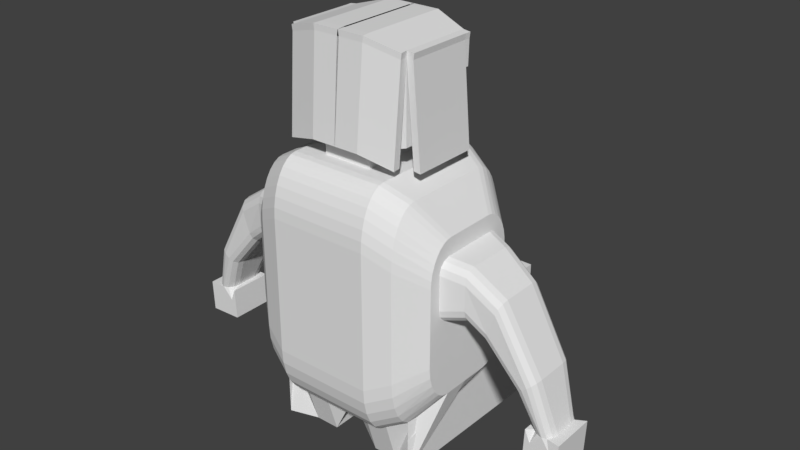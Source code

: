 # Source: thickBitchSit.blend  (saved by Blender 2.77.0; exported with 4.5.12 LTS)
import bpy
from mathutils import Matrix  # noqa: F401  (used for matrix-valued properties, if any)

bpy.ops.wm.read_factory_settings(use_empty=True)
scene = bpy.context.scene
scene.name = 'Scene'

# ---- collections
col_collection_1 = bpy.data.collections.new('Collection 1'); scene.collection.children.link(col_collection_1)

# ---- world
world_world = bpy.data.worlds.new('World'); scene.world = world_world
world_world.color = (0.05088, 0.05088, 0.05088)
world_world.use_sun_shadow = False
world_world.sun_shadow_jitter_overblur = 0.0
world_world.cycles.sampling_method = 'MANUAL'

# ---- meshes
me_cube_004 = bpy.data.meshes.new('Cube.004')
me_cube_004.from_pydata([(0.0, 0.0, 0.4546), (0.0, -0.8202, 1.677), (0.0, 0.0, 2.9), (0.0, 0.8202, 1.677), (1.0, -6.955e-10, 0.896), (1.0, -6.955e-10, 2.459), (1.0, -0.5241, 1.677), (0.5, 0.0, 2.9), (0.5, -0.8202, 1.677), (1.0, 0.0, 1.677), (0.5, 0.8202, 1.677), (0.0, 0.0, 1.677), (0.0, -0.4101, 0.4546), (0.0, -0.8202, 2.289), (0.0, 0.4101, 2.9), (0.0, 0.8202, 1.066), (1.0, 0.5241, 1.287), (1.0, -0.262, 2.459), (0.0, 0.4101, 0.4546), (0.0, -0.8202, 1.066), (0.0, -0.4101, 2.9), (0.0, 0.8202, 2.289), (1.0, 0.262, 2.459), (1.0, -0.5241, 2.068), (0.5, -0.4101, 2.9), (0.5, 0.4101, 2.9), (0.75, 0.0, 2.771), (0.25, 0.0, 2.9), (0.5, -0.382, -0.01947), (0.5, -0.382, 0.8007), (0.25, -0.382, 0.3906), (0.75, -0.5109, 0.3906), (0.25, -0.8202, 1.677), (0.75, -0.7338, 1.677), (0.5, -0.8202, 1.066), (0.5, -0.8202, 2.289), (1.0, 0.0, 1.066), (1.0, 0.0, 2.289), (0.75, 0.7338, 1.677), (0.25, 0.8202, 1.677), (0.5, 0.8202, 1.066), (0.5, 0.8202, 2.289), (0.0, 0.4101, 1.677), (0.0, -0.4101, 1.677), (0.0, 0.0, 1.066), (0.0, 0.0, 2.289), (0.0, -0.4101, 2.289), (0.0, -0.4101, 1.066), (0.0, 0.4101, 1.066), (0.25, 0.8202, 2.289), (0.25, 0.8202, 1.066), (0.75, 0.7338, 1.13), (1.0, 0.4101, 1.066), (1.0, -0.4101, 1.066), (0.75, -0.7338, 2.224), (0.75, -0.7338, 1.13), (0.25, -0.8202, 1.066), (0.75, -0.5109, 0.7575), (0.25, -0.382, 0.8007), (0.25, -0.382, -0.01947), (0.25, 0.4101, 2.9), (0.75, 0.3669, 2.771), (0.75, -0.3669, 2.771), (0.25, -0.4101, 2.9), (0.75, -0.5109, 0.02374), (0.25, -0.8202, 2.289), (0.75, 0.7338, 2.224), (0.0, 0.4101, 2.289), (0.5, 1.381, 0.8007), (0.5, 1.381, 0.3906), (0.75, 1.381, 0.3906), (0.5, 1.381, -0.01947), (0.25, 1.381, 0.3906), (0.75, 1.381, 0.8007), (0.25, 1.381, 0.8007), (0.25, 1.381, -0.01947), (0.75, 1.381, -0.01947), (0.25, 1.133, 0.8007), (0.5, 1.133, 0.8007), (0.75, 1.133, 0.3906), (0.75, 1.133, -0.01947), (0.5, 1.133, -0.01947), (0.25, 1.133, 0.3906), (0.75, 1.133, 0.8007), (0.25, 1.133, -0.01947), (0.5, 1.133, 1.407), (0.5, 1.381, 1.407), (0.75, 1.381, 1.407), (0.25, 1.381, 1.407), (0.75, 1.133, 1.407), (0.25, 1.133, 1.407), (1.213, 0.0, 1.728), (1.213, 0.0, 2.238), (1.381, 0.0, 1.594), (1.529, 0.0, 2.021), (1.7, 0.0, 1.23), (1.892, 0.0, 1.383), (1.857, 0.0, 0.8717), (2.052, 0.0, 0.8636), (1.848, 0.2266, 0.6726), (1.848, -0.2266, 0.6726), (2.043, 0.2266, 0.6645), (2.043, -0.2266, 0.6645), (2.138, 0.0, 0.86), (2.13, 0.2266, 0.6609), (2.13, 0.0, 0.6609), (2.13, -0.2266, 0.6609), (1.8, 0.2266, 0.8741), (1.8, 0.0, 0.8741), (1.792, 0.2266, 0.6749), (1.8, -0.2266, 0.8741), (1.792, 0.0, 0.6749), (1.792, -0.2266, 0.6749), (1.843, 0.2266, 0.5539), (1.843, 0.0, 0.5539), (2.038, 0.0, 0.5458), (1.843, -0.2266, 0.5539), (2.038, 0.2266, 0.5458), (2.038, -0.2266, 0.5458), (2.125, 0.2266, 0.5422), (2.125, 0.0, 0.5422), (2.125, -0.2266, 0.5422), (1.787, 0.2266, 0.5562), (1.787, 0.0, 0.5562), (1.787, -0.2266, 0.5562), (0.0, -0.4101, 3.066), (0.0, 0.0, 3.066), (0.0, 0.4101, 3.066), (0.25, 0.0, 3.066), (0.25, 0.4101, 3.066), (0.25, -0.4101, 3.066), (0.0, -0.4101, 3.504), (0.0, 0.0, 3.504), (0.0, 0.4101, 3.504), (0.25, 0.4101, 3.504), (0.25, -0.4101, 3.504), (0.5776, -0.3323, 3.154), (0.5776, -0.3323, 3.509), (0.5776, 0.3323, 3.154), (0.5776, 0.0, 3.154), (0.5776, 0.3323, 3.509), (0.5776, 0.0, 3.504), (-0.01839, -0.4101, 4.018), (-0.01839, 0.0, 4.018), (-0.01839, 0.4101, 4.018), (0.6538, 0.3323, 3.973), (0.25, 0.4101, 4.018), (0.25, -0.4101, 4.018), (0.5776, -0.3323, 3.926), (0.5776, 0.3323, 3.926), (0.5776, 0.0, 3.926), (0.0, -0.8202, 2.359), (0.0, -0.5244, 2.9), (0.0, -0.8145, 2.465), (0.0, -0.7977, 2.566), (0.0, -0.7703, 2.66), (0.0, -0.7335, 2.742), (0.0, -0.6887, 2.809), (0.0, -0.6376, 2.859), (0.0, -0.5821, 2.89), (0.0, 0.5244, 2.9), (0.0, 0.8202, 2.359), (0.0, 0.5821, 2.89), (0.0, 0.6376, 2.859), (0.0, 0.6887, 2.809), (0.0, 0.7335, 2.742), (0.0, 0.7703, 2.66), (0.0, 0.7977, 2.566), (0.0, 0.8145, 2.465), (1.0, -0.3132, 2.451), (1.0, -0.3623, 2.429), (1.0, -0.4076, 2.393), (1.0, -0.4473, 2.344), (1.0, -0.4799, 2.285), (1.0, -0.5041, 2.218), (1.0, -0.5191, 2.144), (1.0, 0.5241, 2.068), (1.0, 0.5191, 2.144), (1.0, 0.5041, 2.218), (1.0, 0.4799, 2.285), (1.0, 0.4473, 2.344), (1.0, 0.4076, 2.393), (1.0, 0.3623, 2.429), (1.0, 0.3132, 2.451), (0.5, 0.5244, 2.9), (0.5, 0.8202, 2.359), (0.5, 0.5821, 2.89), (0.5, 0.6376, 2.859), (0.5, 0.6887, 2.809), (0.5, 0.7335, 2.742), (0.5, 0.7703, 2.66), (0.5, 0.7977, 2.566), (0.5, 0.8145, 2.465), (0.5, -0.5244, 2.9), (0.5, -0.8202, 2.359), (0.5, -0.5821, 2.89), (0.5, -0.6376, 2.859), (0.5, -0.6887, 2.809), (0.5, -0.7335, 2.742), (0.5, -0.7703, 2.66), (0.5, -0.7977, 2.566), (0.5, -0.8145, 2.465), (0.75, 0.7338, 2.23), (0.75, 0.4379, 2.771), (0.75, 0.7281, 2.336), (0.75, 0.7112, 2.437), (0.75, 0.6839, 2.531), (0.75, 0.6471, 2.613), (0.75, 0.6023, 2.68), (0.75, 0.5511, 2.73), (0.75, 0.4957, 2.761), (0.25, -0.8202, 2.359), (0.25, -0.5244, 2.9), (0.25, -0.8145, 2.465), (0.25, -0.7977, 2.566), (0.25, -0.7703, 2.66), (0.25, -0.7335, 2.742), (0.25, -0.6887, 2.809), (0.25, -0.6376, 2.859), (0.25, -0.5821, 2.89), (0.25, 0.8202, 2.359), (0.25, 0.5244, 2.9), (0.25, 0.8145, 2.465), (0.25, 0.7977, 2.566), (0.25, 0.7703, 2.66), (0.25, 0.7335, 2.742), (0.25, 0.6887, 2.809), (0.25, 0.6376, 2.859), (0.25, 0.5821, 2.89), (0.75, -0.7338, 2.23), (0.75, -0.4379, 2.771), (0.75, -0.7281, 2.336), (0.75, -0.7112, 2.437), (0.75, -0.6839, 2.531), (0.75, -0.6471, 2.613), (0.75, -0.6023, 2.68), (0.75, -0.5511, 2.73), (0.75, -0.4957, 2.761), (0.0, -0.5244, 0.4546), (0.0, -0.8202, 0.9956), (0.0, -0.6009, 0.473), (0.0, -0.6723, 0.527), (0.0, -0.7335, 0.613), (0.0, -0.7805, 0.7251), (0.0, -0.8101, 0.8556), (0.0, 0.8202, 0.9956), (0.0, 0.5244, 0.4546), (0.0, 0.8101, 0.8556), (0.0, 0.7805, 0.7251), (0.0, 0.7335, 0.613), (0.0, 0.6723, 0.527), (0.0, 0.6009, 0.473), (1.0, -0.5241, 1.287), (1.0, -0.262, 0.896), (1.0, -0.5152, 1.186), (1.0, -0.489, 1.091), (1.0, -0.4473, 1.01), (1.0, -0.3931, 0.9483), (1.0, -0.3299, 0.9093), (1.0, 0.262, 0.896), (1.0, 0.3299, 0.9093), (1.0, 0.3931, 0.9483), (1.0, 0.4473, 1.01), (1.0, 0.489, 1.091), (1.0, 0.5152, 1.186), (0.5, 0.5244, 0.4546), (0.5, 0.8202, 0.9956), (0.5, 0.6009, 0.473), (0.5, 0.6723, 0.527), (0.5, 0.7335, 0.613), (0.5, 0.7805, 0.7251), (0.5, 0.8101, 0.8556), (0.5, -0.5244, 0.4546), (0.5, -0.8202, 0.9956), (0.5, -0.6009, 0.473), (0.5, -0.6723, 0.527), (0.5, -0.7335, 0.613), (0.5, -0.7805, 0.7251), (0.5, -0.8101, 0.8556), (0.25, 0.8202, 0.9956), (0.25, 0.5244, 0.4546), (0.25, 0.8101, 0.8556), (0.25, 0.7805, 0.7251), (0.25, 0.7335, 0.613), (0.25, 0.6723, 0.527), (0.25, 0.6009, 0.473), (0.75, -0.7338, 1.124), (0.75, -0.4379, 0.5834), (0.75, -0.7237, 0.9844), (0.75, -0.6941, 0.8539), (0.75, -0.6471, 0.7419), (0.75, -0.5859, 0.6559), (0.75, -0.5145, 0.6018), (0.75, 0.7338, 1.124), (0.75, 0.4379, 0.5834), (0.75, 0.7237, 0.9844), (0.75, 0.6941, 0.8539), (0.75, 0.6471, 0.7419), (0.75, 0.5859, 0.6559), (0.75, 0.5145, 0.6018), (0.25, -0.8202, 0.9956), (0.25, -0.5244, 0.4546), (0.25, -0.8101, 0.8556), (0.25, -0.7805, 0.7251), (0.25, -0.7335, 0.613), (0.25, -0.6723, 0.527), (0.25, -0.6009, 0.473), (1.0, -0.2864, 1.677), (1.0, -0.4101, 1.812), (1.0, -0.4101, 1.557), (1.0, -0.3482, 1.695), (1.0, -0.3935, 1.745), (1.0, 0.4101, 1.812), (1.0, 0.2864, 1.677), (1.0, 0.4101, 1.557), (1.0, 0.524, 1.677), (1.0, 0.3935, 1.745), (1.0, 0.3482, 1.695), (1.0, 0.2871, 2.289), (1.0, 0.4101, 2.156), (1.0, 0.4652, 2.182), (1.0, 0.3313, 2.379), (1.0, 0.3486, 2.271), (1.0, 0.3936, 2.223), (1.0, -0.4101, 2.156), (1.0, -0.2871, 2.289), (1.0, -0.3313, 2.379), (1.0, -0.4652, 2.182), (1.0, -0.3936, 2.223), (1.0, -0.3486, 2.271), (1.213, 0.3421, 1.863), (1.213, 0.2183, 1.728), (1.213, 0.3255, 1.795), (1.213, 0.2802, 1.746), (1.213, -0.2183, 1.728), (1.213, -0.3421, 1.863), (1.213, -0.2802, 1.746), (1.213, -0.3255, 1.795), (1.213, 0.2191, 2.238), (1.213, 0.3421, 2.106), (1.213, 0.2806, 2.22), (1.213, 0.3256, 2.172), (1.213, -0.3421, 2.106), (1.213, -0.2191, 2.238), (1.213, -0.3256, 2.172), (1.213, -0.2806, 2.22), (1.418, 0.3029, 1.7), (1.381, 0.1792, 1.594), (1.4, 0.2863, 1.647), (1.386, 0.2411, 1.608), (1.381, -0.1792, 1.594), (1.418, -0.3029, 1.7), (1.386, -0.2411, 1.608), (1.4, -0.2863, 1.647), (1.529, 0.1799, 2.021), (1.492, 0.3029, 1.914), (1.524, 0.2414, 2.006), (1.51, 0.2864, 1.967), (1.492, -0.3029, 1.914), (1.529, -0.1799, 2.021), (1.51, -0.2864, 1.967), (1.524, -0.2414, 2.006), (1.776, 0.285, 1.291), (1.7, 0.1612, 1.23), (1.738, 0.2684, 1.26), (1.71, 0.2231, 1.238), (1.776, -0.285, 1.291), (1.7, -0.1612, 1.23), (1.738, -0.2684, 1.26), (1.71, -0.2231, 1.238), (1.892, 0.162, 1.383), (1.824, 0.285, 1.329), (1.883, 0.2235, 1.376), (1.858, 0.2685, 1.356), (1.824, -0.285, 1.329), (1.892, -0.162, 1.383), (1.858, -0.2685, 1.356), (1.883, -0.2235, 1.376), (1.857, 0.1029, 0.8717), (1.961, 0.2266, 0.8674), (1.852, 0.2266, 0.7519), (1.871, 0.1647, 0.8712), (1.909, 0.21, 0.8696), (1.961, -0.2266, 0.8674), (1.857, -0.1029, 0.8717), (1.852, -0.2266, 0.7519), (1.909, -0.21, 0.8696), (1.871, -0.1647, 0.8712), (1.967, 0.2266, 0.8672), (2.052, 0.1036, 0.8636), (2.138, 0.2266, 0.86), (2.047, 0.2266, 0.7437), (2.009, 0.2101, 0.8654), (2.04, 0.1651, 0.8641), (2.052, -0.1036, 0.8636), (1.967, -0.2266, 0.8672), (2.047, -0.2266, 0.7437), (2.138, -0.2266, 0.86), (2.04, -0.1651, 0.8641), (2.009, -0.2101, 0.8654), (-0.01058, -0.4101, 4.075), (-0.01058, 0.0, 4.075), (-0.01058, 0.4101, 4.075), (0.2578, 0.0, 4.075), (0.2578, 0.4101, 4.075), (0.2578, -0.4101, 4.075), (0.5854, -0.3323, 3.983), (0.5854, 0.3323, 3.983), (0.5854, 0.0, 3.983), (0.646, 0.3323, 3.916), (0.646, 0.0, 3.916), (0.646, -0.3323, 3.916), (0.6538, 0.0, 3.973), (0.6538, -0.3323, 3.973), (0.6564, 0.3323, 2.974), (0.6564, 0.0, 2.974), (0.6564, -0.3323, 2.974), (0.7248, 0.3323, 2.965), (0.7248, 0.0, 2.965), (0.7248, -0.3323, 2.965), (0.5896, 0.3889, 3.982), (0.5818, 0.3889, 3.925), (-0.01415, 0.4667, 4.017), (0.2542, 0.4667, 4.017), (0.2621, 0.4667, 4.074), (-0.006332, 0.4667, 4.074), (0.658, 0.3889, 3.973), (0.6502, 0.3889, 3.916), (0.6441, 0.3889, 3.675), (0.6399, 0.3323, 3.676), (-0.006119, 0.4101, 3.778), (0.2439, 0.4101, 3.778), (0.5714, 0.3323, 3.685), (0.5757, 0.3889, 3.685), (-0.001875, 0.4667, 3.777), (0.2481, 0.4667, 3.777), (-0.009312, -0.4906, 4.017), (-0.001496, -0.4906, 4.073), (0.2591, -0.4906, 4.017), (0.5866, -0.4128, 3.925), (0.2669, -0.4906, 4.073), (0.5945, -0.4128, 3.981), (-0.01142, -0.4851, 3.09), (0.2386, -0.4851, 3.09), (0.5661, -0.4073, 2.998), (-0.002341, -0.5656, 3.089), (0.2477, -0.5656, 3.089), (0.5752, -0.4878, 2.997)], [], [(21, 161, 220, 49), (318, 321, 22, 5, 37), (23, 229, 54), (63, 20, 152, 212), (253, 53, 252, 254, 255, 256, 257, 258), (13, 151, 153, 154, 155, 156, 157, 158, 159, 152, 20, 46), (24, 63, 212, 193), (61, 25, 7, 26), (14, 2, 126, 127), (28, 64, 287, 272), (82, 77, 74, 72), (57, 259, 4, 31), (56, 32, 1, 19), (55, 33, 8, 34), (324, 308, 335, 342), (315, 176, 320, 319, 312), (37, 5, 17, 326, 325), (51, 38, 315, 16), (50, 39, 10, 40), (62, 24, 193, 230), (48, 42, 3, 15), (47, 43, 11, 44), (46, 20, 2, 45), (43, 46, 45, 11), (1, 13, 46, 43), (221, 160, 14, 60), (12, 47, 44, 0), (300, 56, 19, 239), (19, 1, 43, 47), (252, 55, 286), (0, 44, 48, 18), (44, 11, 42, 48), (3, 21, 49, 39), (17, 62, 230), (280, 265, 29, 58), (246, 280, 58, 18), (15, 3, 39, 50), (265, 294, 57, 29), (279, 50, 40, 266), (40, 10, 38, 51), (318, 37, 92, 338), (312, 319, 339, 330), (184, 221, 60, 25), (259, 52, 36, 4), (294, 259, 57), (9, 313, 331, 91), (259, 260, 261, 262, 263, 264, 16, 52), (4, 36, 53, 253), (6, 308, 324, 327, 23), (33, 54, 35, 8), (6, 23, 54, 33), (22, 203, 61), (64, 253, 287), (252, 6, 33, 55), (245, 15, 50, 279), (286, 55, 34, 273), (34, 8, 32, 56), (80, 81, 71, 76), (266, 40, 51, 293), (293, 51, 16), (18, 58, 30, 0), (18, 48, 15, 245, 247, 248, 249, 250, 251, 246), (59, 28, 272, 301), (238, 240, 241, 242, 243, 244, 239, 19, 47, 12), (0, 30, 59, 12), (77, 78, 85, 90), (25, 60, 27, 7), (41, 185, 202, 66), (67, 14, 160, 162, 163, 164, 165, 166, 167, 168, 161, 21), (22, 61, 26, 5), (66, 202, 176), (49, 220, 185, 41), (37, 325, 343, 92), (5, 26, 62, 17), (26, 7, 24, 62), (35, 194, 211, 65), (7, 27, 63, 24), (20, 63, 130, 125), (273, 34, 56, 300), (79, 80, 76, 70), (31, 4, 253, 64), (32, 65, 13, 1), (8, 35, 65, 32), (54, 229, 194, 35), (52, 314, 313, 9, 36), (307, 9, 91, 334), (327, 326, 17, 169, 170, 171, 172, 173, 174, 175, 23), (38, 66, 176, 315), (203, 184, 25, 61), (42, 67, 21, 3), (11, 45, 67, 42), (45, 2, 14, 67), (74, 68, 69, 72), (68, 73, 70, 69), (72, 69, 71, 75), (69, 70, 76, 71), (83, 73, 87, 89), (81, 84, 75, 71), (83, 79, 70, 73), (84, 82, 72, 75), (59, 30, 82, 84), (57, 31, 79, 83), (28, 59, 84, 81), (29, 57, 83, 78), (31, 64, 80, 79), (58, 29, 78, 77), (64, 28, 81, 80), (30, 58, 77, 82), (90, 85, 86, 88), (85, 89, 87, 86), (68, 74, 88, 86), (78, 83, 89, 85), (73, 68, 86, 87), (74, 77, 90, 88), (338, 92, 94, 354), (92, 343, 359, 94), (36, 9, 307, 309, 53), (330, 339, 355, 346), (16, 315, 314, 52), (176, 177, 178, 179, 180, 181, 182, 183, 22, 321, 320), (350, 93, 95, 367), (358, 351, 366, 374), (91, 331, 347, 93), (342, 335, 351, 358), (334, 91, 93, 350), (346, 355, 371, 362), (95, 363, 378, 97), (367, 95, 97, 384), (362, 371, 388, 379), (94, 359, 375, 96), (354, 94, 96, 370), (93, 347, 363, 95), (98, 394, 397, 103), (109, 99, 113, 122), (370, 96, 98, 389), (374, 366, 383, 395), (107, 380, 99, 109), (96, 375, 394, 98), (112, 111, 123, 124), (99, 101, 117, 113), (397, 396, 102, 106), (100, 385, 110, 112), (97, 378, 107, 108), (110, 384, 97, 108), (103, 397, 106, 105), (390, 103, 105, 104), (101, 391, 390, 104), (104, 105, 120, 119), (111, 109, 122, 123), (108, 107, 109, 111), (110, 108, 111, 112), (390, 389, 98, 103), (380, 379, 388, 391, 101, 99), (106, 102, 118, 121), (396, 395, 383, 385, 100, 102), (114, 116, 124, 123), (113, 117, 115, 114), (114, 115, 118, 116), (118, 115, 120, 121), (115, 117, 119, 120), (113, 114, 123, 122), (105, 106, 121, 120), (100, 112, 124, 116), (101, 104, 119, 117), (102, 100, 116, 118), (129, 127, 133, 134), (125, 130, 135, 131), (63, 27, 128, 130), (27, 60, 129, 128), (60, 14, 127, 129), (2, 20, 125, 126), (141, 140, 149, 150), (131, 135, 147, 142), (126, 125, 131, 132), (133, 132, 143, 144), (137, 141, 150, 148), (127, 126, 132, 133), (136, 139, 141, 137), (139, 138, 140, 141), (135, 130, 136, 137), (130, 128, 139, 136), (128, 129, 138, 139), (129, 134, 140, 138), (148, 150, 415, 416), (143, 142, 400, 401), (144, 402, 425, 422), (145, 409, 427, 426), (134, 133, 144, 146), (135, 137, 148, 147), (132, 131, 142, 143), (140, 134, 146, 149), (203, 22, 183, 210), (210, 183, 182, 209), (209, 182, 181, 208), (208, 181, 180, 207), (207, 180, 179, 206), (206, 179, 178, 205), (205, 178, 177, 204), (204, 177, 176, 202), (212, 152, 159, 219), (219, 159, 158, 218), (218, 158, 157, 217), (217, 157, 156, 216), (216, 156, 155, 215), (215, 155, 154, 214), (214, 154, 153, 213), (213, 153, 151, 211), (221, 184, 186, 228), (228, 186, 187, 227), (227, 187, 188, 226), (226, 188, 189, 225), (225, 189, 190, 224), (224, 190, 191, 223), (223, 191, 192, 222), (222, 192, 185, 220), (230, 193, 195, 237), (237, 195, 196, 236), (236, 196, 197, 235), (235, 197, 198, 234), (234, 198, 199, 233), (233, 199, 200, 232), (232, 200, 201, 231), (231, 201, 194, 229), (184, 203, 210, 186), (186, 210, 209, 187), (187, 209, 208, 188), (188, 208, 207, 189), (189, 207, 206, 190), (190, 206, 205, 191), (191, 205, 204, 192), (192, 204, 202, 185), (193, 212, 219, 195), (195, 219, 218, 196), (196, 218, 217, 197), (197, 217, 216, 198), (198, 216, 215, 199), (199, 215, 214, 200), (200, 214, 213, 201), (201, 213, 211, 194), (160, 221, 228, 162), (162, 228, 227, 163), (163, 227, 226, 164), (164, 226, 225, 165), (165, 225, 224, 166), (166, 224, 223, 167), (167, 223, 222, 168), (168, 222, 220, 161), (17, 230, 237, 169), (169, 237, 236, 170), (170, 236, 235, 171), (171, 235, 234, 172), (172, 234, 233, 173), (173, 233, 232, 174), (174, 232, 231, 175), (175, 231, 229, 23), (65, 211, 151, 13), (280, 246, 251, 285), (285, 251, 250, 284), (284, 250, 249, 283), (283, 249, 248, 282), (282, 248, 247, 281), (281, 247, 245, 279), (287, 253, 258, 292), (292, 258, 257, 291), (291, 257, 256, 290), (290, 256, 255, 289), (289, 255, 254, 288), (288, 254, 252, 286), (294, 265, 267, 299), (299, 267, 268, 298), (298, 268, 269, 297), (297, 269, 270, 296), (296, 270, 271, 295), (295, 271, 266, 293), (301, 272, 274, 306), (306, 274, 275, 305), (305, 275, 276, 304), (304, 276, 277, 303), (303, 277, 278, 302), (302, 278, 273, 300), (265, 280, 285, 267), (267, 285, 284, 268), (268, 284, 283, 269), (269, 283, 282, 270), (270, 282, 281, 271), (271, 281, 279, 266), (272, 287, 292, 274), (274, 292, 291, 275), (275, 291, 290, 276), (276, 290, 289, 277), (277, 289, 288, 278), (278, 288, 286, 273), (259, 294, 299, 260), (260, 299, 298, 261), (261, 298, 297, 262), (262, 297, 296, 263), (263, 296, 295, 264), (264, 295, 293, 16), (238, 301, 306, 240), (240, 306, 305, 241), (241, 305, 304, 242), (242, 304, 303, 243), (243, 303, 302, 244), (244, 302, 300, 239), (12, 59, 301, 238), (307, 310, 311, 308, 6, 309), (312, 316, 317, 313, 314, 315), (318, 322, 323, 319, 320, 321), (324, 328, 329, 325, 326, 327), (378, 381, 382, 379, 380, 107), (383, 386, 387, 384, 110, 385), (388, 392, 393, 389, 390, 391), (394, 398, 399, 395, 396, 397), (307, 334, 336, 310), (310, 336, 337, 311), (311, 337, 335, 308), (343, 325, 329, 345), (345, 329, 328, 344), (344, 328, 324, 342), (312, 330, 332, 316), (316, 332, 333, 317), (317, 333, 331, 313), (318, 338, 340, 322), (322, 340, 341, 323), (323, 341, 339, 319), (355, 339, 341, 357), (357, 341, 340, 356), (356, 340, 338, 354), (334, 350, 352, 336), (336, 352, 353, 337), (337, 353, 351, 335), (359, 343, 345, 361), (361, 345, 344, 360), (360, 344, 342, 358), (347, 331, 333, 349), (349, 333, 332, 348), (348, 332, 330, 346), (367, 384, 387, 369), (369, 387, 386, 368), (368, 386, 383, 366), (366, 351, 353, 368), (368, 353, 352, 369), (369, 352, 350, 367), (346, 362, 364, 348), (348, 364, 365, 349), (349, 365, 363, 347), (358, 374, 376, 360), (360, 376, 377, 361), (361, 377, 375, 359), (371, 355, 357, 373), (373, 357, 356, 372), (372, 356, 354, 370), (394, 375, 377, 398), (398, 377, 376, 399), (399, 376, 374, 395), (370, 389, 393, 372), (372, 393, 392, 373), (373, 392, 388, 371), (378, 363, 365, 381), (381, 365, 364, 382), (382, 364, 362, 379), (53, 309, 6, 252), (10, 39, 49, 41), (38, 10, 41, 66), (404, 402, 401, 403), (403, 401, 400, 405), (404, 403, 408, 407), (403, 405, 406, 408), (148, 406, 441, 439), (144, 143, 401, 402), (407, 408, 412, 145), (406, 405, 440, 441), (411, 410, 412, 413), (410, 409, 145, 412), (408, 406, 413, 412), (409, 149, 432, 429), (406, 148, 411, 413), (409, 410, 418, 417), (416, 415, 418, 419), (415, 414, 417, 418), (410, 411, 419, 418), (149, 409, 417, 414), (411, 148, 416, 419), (150, 149, 414, 415), (421, 423, 424, 420), (423, 422, 425, 424), (421, 420, 426, 427), (407, 145, 426, 420), (421, 427, 428, 433), (427, 409, 429, 428), (402, 404, 424, 425), (404, 407, 420, 424), (429, 432, 433, 428), (431, 430, 434, 435), (432, 431, 435, 433), (146, 144, 430, 431), (144, 422, 434, 430), (422, 423, 435, 434), (149, 146, 431, 432), (423, 421, 433, 435), (438, 439, 441, 440), (436, 438, 440, 437), (436, 142, 442, 445), (400, 142, 436, 437), (405, 400, 437, 440), (438, 436, 445, 446), (442, 443, 446, 445), (443, 444, 447, 446), (148, 439, 447, 444), (142, 147, 443, 442), (439, 438, 446, 447), (147, 148, 444, 443)])
_uv = me_cube_004.uv_layers.new(name='UVMap')
_uv.uv.foreach_set('vector', [0.458, 0.3637, 0.4576, 0.3783, 0.4152, 0.3713, 0.4176, 0.36, 0.2858, 0.3456, 0.2909, 0.3555, 0.2839, 0.3648, 0.2529, 0.3677, 0.2518, 0.3471, 0.1912, 0.3259, 0.1508, 0.3511, 0.1507, 0.3509, 0.1892, 0.5091, 0.1532, 0.5815, 0.1201, 0.565, 0.1608, 0.4991, 0.2221, 0.1895, 0.206, 0.2069, 0.1932, 0.23, 0.1945, 0.2188, 0.1978, 0.2089, 0.2026, 0.2007, 0.2085, 0.1945, 0.2151, 0.1907, 0.01879, 0.9887, 0.01879, 0.9891, 0.01876, 0.9897, 0.01866, 0.9903, 0.0185, 0.9909, 0.01829, 0.9913, 0.01803, 0.9917, 0.01773, 0.992, 0.01741, 0.9922, 0.01707, 0.9923, 0.01641, 0.9923, 0.01641, 0.9887, 0.1952, 0.4617, 0.1892, 0.5091, 0.1608, 0.4991, 0.1774, 0.4566, 0.3047, 0.4112, 0.322, 0.446, 0.2614, 0.4614, 0.2568, 0.4197, 0.5749, 0.5573, 0.5771, 0.5503, 0.5816, 0.5505, 0.5772, 0.5602, 0.198, 0.1116, 0.2084, 0.1453, 0.2009, 0.146, 0.1848, 0.1157, 0.7822, 0.7235, 0.9124, 0.7707, 0.8465, 0.8164, 0.7783, 0.7968, 0.294, 0.1474, 0.2785, 0.1903, 0.2504, 0.1894, 0.2515, 0.1441, 0.09062, 0.173, 0.07016, 0.2701, 0.02722, 0.266, 0.04893, 0.1597, 0.1574, 0.2038, 0.1468, 0.2752, 0.1091, 0.2731, 0.1259, 0.1857, 0.7612, 0.6457, 0.7612, 0.5522, 0.8043, 0.5761, 0.8053, 0.625, 0.3098, 0.2751, 0.3099, 0.3216, 0.304, 0.3345, 0.2977, 0.332, 0.2961, 0.2916, 0.2518, 0.3471, 0.2529, 0.3677, 0.2209, 0.3686, 0.213, 0.3597, 0.2176, 0.349, 0.3407, 0.2056, 0.35, 0.273, 0.3098, 0.2751, 0.3062, 0.2301, 0.4041, 0.1787, 0.4202, 0.2681, 0.3847, 0.2707, 0.3708, 0.1893, 0.2061, 0.4201, 0.1952, 0.4617, 0.1774, 0.4566, 0.1972, 0.4192, 0.01164, 0.9816, 0.01164, 0.9851, 0.009254, 0.9851, 0.009254, 0.9816, 0.01641, 0.9816, 0.01641, 0.9851, 0.01402, 0.9851, 0.01402, 0.9816, 0.01641, 0.9887, 0.01641, 0.9923, 0.01402, 0.9923, 0.01402, 0.9887, 0.01641, 0.9851, 0.01641, 0.9887, 0.01402, 0.9887, 0.01402, 0.9851, 0.01879, 0.9851, 0.01879, 0.9887, 0.01641, 0.9887, 0.01641, 0.9851, 0.3568, 0.4705, 0.3939, 0.5063, 0.3759, 0.5236, 0.3382, 0.4841, 0.01641, 0.978, 0.01641, 0.9816, 0.01402, 0.9816, 0.01402, 0.978, 0.09572, 0.162, 0.09062, 0.173, 0.04893, 0.1597, 0.05389, 0.1435, 0.01879, 0.9816, 0.01879, 0.9851, 0.01641, 0.9851, 0.01641, 0.9816, 0.1932, 0.23, 0.1574, 0.2038, 0.1573, 0.2036, 0.01402, 0.978, 0.01402, 0.9816, 0.01164, 0.9816, 0.01164, 0.978, 0.01402, 0.9816, 0.01402, 0.9851, 0.01164, 0.9851, 0.01164, 0.9816, 0.4588, 0.2652, 0.458, 0.3637, 0.4176, 0.36, 0.4202, 0.2681, 0.2209, 0.3686, 0.2061, 0.4201, 0.1972, 0.4192, 0.3317, 0.09039, 0.3188, 0.1198, 0.3063, 0.1151, 0.3153, 0.08365, 0.3485, 0.05071, 0.3317, 0.09039, 0.3153, 0.08365, 0.3258, 0.04375, 0.4428, 0.1681, 0.4588, 0.2652, 0.4202, 0.2681, 0.4041, 0.1787, 0.3188, 0.1198, 0.3013, 0.1484, 0.294, 0.1474, 0.3063, 0.1151, 0.4, 0.1683, 0.4041, 0.1787, 0.3708, 0.1893, 0.3676, 0.181, 0.3708, 0.1893, 0.3847, 0.2707, 0.35, 0.273, 0.3407, 0.2056, 0.9444, 0.6885, 0.8643, 0.7161, 0.8657, 0.6614, 0.9078, 0.6545, 0.9746, 0.5539, 0.9731, 0.6498, 0.9273, 0.6278, 0.9324, 0.5788, 0.3361, 0.4386, 0.3568, 0.4705, 0.3382, 0.4841, 0.322, 0.446, 0.2785, 0.1903, 0.294, 0.2075, 0.2502, 0.208, 0.2504, 0.1894, 0.3013, 0.1484, 0.2785, 0.1903, 0.294, 0.1474, 0.8695, 0.485, 0.9458, 0.517, 0.9072, 0.5506, 0.8686, 0.5373, 0.2785, 0.1903, 0.2854, 0.1916, 0.2917, 0.1954, 0.2974, 0.2016, 0.3019, 0.2096, 0.305, 0.2193, 0.3062, 0.2301, 0.294, 0.2075, 0.2504, 0.1894, 0.2502, 0.208, 0.206, 0.2069, 0.2221, 0.1895, 0.1894, 0.2766, 0.204, 0.2935, 0.2046, 0.3356, 0.1982, 0.3387, 0.1912, 0.3259, 0.1468, 0.2752, 0.1507, 0.3509, 0.1141, 0.3665, 0.1091, 0.2731, 0.1894, 0.2766, 0.1912, 0.3259, 0.1507, 0.3509, 0.1468, 0.2752, 0.2839, 0.3648, 0.3127, 0.409, 0.3047, 0.4112, 0.2084, 0.1453, 0.2221, 0.1895, 0.2009, 0.146, 0.1932, 0.23, 0.1894, 0.2766, 0.1468, 0.2752, 0.1574, 0.2038, 0.4394, 0.1533, 0.4428, 0.1681, 0.4041, 0.1787, 0.4, 0.1683, 0.1573, 0.2036, 0.1574, 0.2038, 0.1259, 0.1857, 0.1298, 0.177, 0.1259, 0.1857, 0.1091, 0.2731, 0.07016, 0.2701, 0.09062, 0.173, 0.66, 0.9322, 0.6326, 0.8459, 0.702, 0.8455, 0.7047, 0.8857, 0.3676, 0.181, 0.3708, 0.1893, 0.3407, 0.2056, 0.3408, 0.2054, 0.3408, 0.2054, 0.3407, 0.2056, 0.3062, 0.2301, 0.3258, 0.04375, 0.3153, 0.08365, 0.2541, 0.07469, 0.2557, 0.03384, 0.01164, 0.978, 0.01164, 0.9816, 0.009254, 0.9816, 0.009254, 0.9812, 0.009313, 0.9804, 0.009485, 0.9796, 0.009758, 0.979, 0.01011, 0.9785, 0.01053, 0.9781, 0.01097, 0.978, 0.191, 0.07882, 0.198, 0.1116, 0.1848, 0.1157, 0.1735, 0.08443, 0.01707, 0.978, 0.01752, 0.9781, 0.01793, 0.9785, 0.01829, 0.979, 0.01856, 0.9796, 0.01874, 0.9804, 0.01879, 0.9812, 0.01879, 0.9816, 0.01641, 0.9816, 0.01641, 0.978, 0.2557, 0.03384, 0.2541, 0.07469, 0.191, 0.07882, 0.1838, 0.03715, 0.9124, 0.7707, 0.9519, 0.8528, 0.8722, 0.8405, 0.868, 0.8388, 0.322, 0.446, 0.3382, 0.4841, 0.2676, 0.504, 0.2614, 0.4614, 0.3819, 0.3549, 0.3797, 0.3641, 0.3484, 0.3429, 0.3485, 0.3426, 0.01164, 0.9887, 0.01164, 0.9923, 0.01097, 0.9923, 0.01064, 0.9922, 0.01032, 0.992, 0.01002, 0.9917, 0.009758, 0.9913, 0.009544, 0.9909, 0.009385, 0.9903, 0.009287, 0.9897, 0.009254, 0.9891, 0.009254, 0.9887, 0.2839, 0.3648, 0.3047, 0.4112, 0.2568, 0.4197, 0.2529, 0.3677, 0.3485, 0.3426, 0.3484, 0.3429, 0.3099, 0.3216, 0.4176, 0.36, 0.4152, 0.3713, 0.3797, 0.3641, 0.3819, 0.3549, 0.8643, 0.7161, 0.7872, 0.6838, 0.824, 0.6523, 0.8657, 0.6614, 0.2529, 0.3677, 0.2568, 0.4197, 0.2061, 0.4201, 0.2209, 0.3686, 0.2568, 0.4197, 0.2614, 0.4614, 0.1952, 0.4617, 0.2061, 0.4201, 0.1141, 0.3665, 0.1172, 0.3768, 0.07657, 0.387, 0.07346, 0.3738, 0.2614, 0.4614, 0.2676, 0.504, 0.1892, 0.5091, 0.1952, 0.4617, 0.5763, 0.5435, 0.573, 0.5426, 0.5701, 0.5383, 0.5786, 0.5399, 0.1298, 0.177, 0.1259, 0.1857, 0.09062, 0.173, 0.09572, 0.162, 0.7806, 0.9645, 0.66, 0.9322, 0.7047, 0.8857, 0.7787, 0.8967, 0.2515, 0.1441, 0.2504, 0.1894, 0.2221, 0.1895, 0.2084, 0.1453, 0.07016, 0.2701, 0.07346, 0.3738, 0.02648, 0.3783, 0.02722, 0.266, 0.1091, 0.2731, 0.1141, 0.3665, 0.07346, 0.3738, 0.07016, 0.2701, 0.1507, 0.3509, 0.1508, 0.3511, 0.1172, 0.3768, 0.1141, 0.3665, 0.294, 0.2075, 0.2957, 0.2616, 0.2822, 0.2755, 0.2503, 0.2761, 0.2502, 0.208, 0.7906, 0.5144, 0.8695, 0.485, 0.8686, 0.5373, 0.8292, 0.5488, 0.1982, 0.3387, 0.213, 0.3597, 0.2209, 0.3686, 0.2153, 0.3679, 0.2099, 0.3656, 0.2047, 0.3619, 0.2002, 0.3568, 0.1965, 0.3504, 0.1938, 0.3429, 0.1919, 0.3346, 0.1912, 0.3259, 0.35, 0.273, 0.3485, 0.3426, 0.3099, 0.3216, 0.3098, 0.2751, 0.3127, 0.409, 0.3361, 0.4386, 0.322, 0.446, 0.3047, 0.4112, 0.01164, 0.9851, 0.01164, 0.9887, 0.009254, 0.9887, 0.009254, 0.9851, 0.01402, 0.9851, 0.01402, 0.9887, 0.01164, 0.9887, 0.01164, 0.9851, 0.01402, 0.9887, 0.01402, 0.9923, 0.01164, 0.9923, 0.01164, 0.9887, 0.8465, 0.8164, 0.8396, 0.845, 0.7762, 0.8475, 0.7783, 0.7968, 0.8396, 0.845, 0.8513, 0.8775, 0.7787, 0.8967, 0.7762, 0.8475, 0.7783, 0.7968, 0.7762, 0.8475, 0.702, 0.8455, 0.7116, 0.8061, 0.7762, 0.8475, 0.7787, 0.8967, 0.7047, 0.8857, 0.702, 0.8455, 0.9056, 0.9195, 0.8513, 0.8775, 0.8717, 0.8458, 0.874, 0.8441, 0.6326, 0.8459, 0.6576, 0.7663, 0.7116, 0.8061, 0.702, 0.8455, 0.9056, 0.9195, 0.7806, 0.9645, 0.7787, 0.8967, 0.8513, 0.8775, 0.6576, 0.7663, 0.7822, 0.7235, 0.7783, 0.7968, 0.7116, 0.8061, 0.4622, 0.8807, 0.4629, 0.8372, 0.3204, 0.909, 0.3204, 0.7827, 0.4104, 0.8212, 0.4139, 0.8563, 0.5797, 0.7699, 0.5611, 0.9109, 0.4474, 0.8894, 0.4622, 0.8807, 0.3204, 0.7827, 0.3699, 0.7231, 0.4191, 0.8069, 0.4104, 0.8212, 0.5611, 0.9109, 0.5087, 0.9506, 0.4139, 0.8563, 0.4296, 0.8874, 0.4394, 0.6999, 0.5797, 0.7699, 0.4343, 0.8011, 0.4191, 0.8069, 0.5087, 0.9506, 0.4493, 0.9763, 0.4296, 0.8874, 0.4474, 0.8894, 0.3699, 0.7231, 0.4394, 0.6999, 0.4629, 0.8372, 0.4343, 0.8011, 0.4493, 0.9763, 0.3204, 0.909, 0.868, 0.8388, 0.8722, 0.8405, 0.8687, 0.8446, 0.8661, 0.8423, 0.8722, 0.8405, 0.874, 0.8441, 0.8717, 0.8458, 0.8687, 0.8446, 0.8396, 0.845, 0.8465, 0.8164, 0.8661, 0.8423, 0.8687, 0.8446, 0.9519, 0.8528, 0.9056, 0.9195, 0.874, 0.8441, 0.8722, 0.8405, 0.8513, 0.8775, 0.8396, 0.845, 0.8687, 0.8446, 0.8717, 0.8458, 0.8465, 0.8164, 0.9124, 0.7707, 0.868, 0.8388, 0.8661, 0.8423, 0.9078, 0.6545, 0.8657, 0.6614, 0.867, 0.608, 0.8829, 0.608, 0.8657, 0.6614, 0.824, 0.6523, 0.8516, 0.607, 0.867, 0.608, 0.2502, 0.208, 0.2503, 0.2761, 0.218, 0.2769, 0.2041, 0.2624, 0.206, 0.2069, 0.9324, 0.5788, 0.9273, 0.6278, 0.8949, 0.5961, 0.8938, 0.5788, 0.3062, 0.2301, 0.3098, 0.2751, 0.2957, 0.2616, 0.294, 0.2075, 0.3099, 0.3216, 0.3097, 0.3301, 0.3084, 0.3381, 0.3062, 0.3453, 0.303, 0.3517, 0.2991, 0.3569, 0.2945, 0.3609, 0.2894, 0.3636, 0.2839, 0.3648, 0.2909, 0.3555, 0.304, 0.3345, 0.05948, 0.7622, 0.1395, 0.6824, 0.1352, 0.8065, 0.1269, 0.8101, 0.02433, 0.8999, 0.03103, 0.8032, 0.1244, 0.8159, 0.1243, 0.8182, 0.8686, 0.5373, 0.9072, 0.5506, 0.8836, 0.5677, 0.8683, 0.566, 0.8053, 0.625, 0.8043, 0.5761, 0.8414, 0.5772, 0.8404, 0.5951, 0.8292, 0.5488, 0.8686, 0.5373, 0.8683, 0.566, 0.8524, 0.567, 0.2397, 0.8103, 0.2397, 0.9073, 0.1454, 0.8189, 0.1454, 0.8166, 0.1352, 0.8065, 0.1433, 0.8107, 0.1354, 0.814, 0.135, 0.8137, 0.1269, 0.8101, 0.1352, 0.8065, 0.135, 0.8137, 0.1346, 0.8139, 0.1454, 0.8166, 0.1454, 0.8189, 0.1356, 0.8148, 0.1356, 0.8148, 0.1292, 0.9836, 0.04714, 0.9455, 0.1272, 0.8225, 0.1346, 0.8248, 0.2138, 0.9513, 0.1292, 0.9836, 0.1346, 0.8248, 0.1422, 0.823, 0.1395, 0.6824, 0.214, 0.7673, 0.1433, 0.8107, 0.1352, 0.8065, 0.1349, 0.8152, 0.1347, 0.8151, 0.1347, 0.8149, 0.1349, 0.8151, 0.1351, 0.8145, 0.1352, 0.8146, 0.1351, 0.8146, 0.1351, 0.8146, 0.1422, 0.823, 0.1346, 0.8248, 0.1349, 0.8152, 0.1352, 0.8152, 0.1243, 0.8182, 0.1244, 0.8159, 0.1343, 0.8147, 0.1343, 0.8147, 0.1353, 0.8144, 0.1352, 0.8145, 0.1352, 0.8146, 0.1351, 0.8145, 0.1346, 0.8248, 0.1272, 0.8225, 0.1347, 0.8151, 0.1349, 0.8152, 0.1348, 0.8145, 0.135, 0.8144, 0.135, 0.8145, 0.1348, 0.8145, 0.1352, 0.8146, 0.1351, 0.8147, 0.1351, 0.8147, 0.1351, 0.8146, 0.1347, 0.8149, 0.1347, 0.8147, 0.1348, 0.8147, 0.1348, 0.8147, 0.1348, 0.8145, 0.1347, 0.8145, 0.1346, 0.8144, 0.1348, 0.8145, 0.135, 0.8137, 0.1354, 0.814, 0.1353, 0.8144, 0.135, 0.8139, 0.1346, 0.8144, 0.1346, 0.8139, 0.135, 0.8137, 0.135, 0.8139, 0.1349, 0.8151, 0.1347, 0.8149, 0.1348, 0.8147, 0.1349, 0.8148, 0.1352, 0.8149, 0.1349, 0.8151, 0.1349, 0.8148, 0.1351, 0.8148, 0.1351, 0.8147, 0.1352, 0.8148, 0.1352, 0.8149, 0.1351, 0.8148, 0.1351, 0.8148, 0.1349, 0.8148, 0.1349, 0.8147, 0.135, 0.8147, 0.135, 0.8144, 0.1351, 0.8145, 0.1351, 0.8146, 0.135, 0.8145, 0.135, 0.8139, 0.1353, 0.8144, 0.1351, 0.8145, 0.135, 0.8144, 0.1346, 0.8144, 0.135, 0.8139, 0.135, 0.8144, 0.1348, 0.8145, 0.1352, 0.8149, 0.1352, 0.8152, 0.1349, 0.8152, 0.1349, 0.8151, 0.1352, 0.8145, 0.1356, 0.8148, 0.1356, 0.8148, 0.1352, 0.8148, 0.1351, 0.8147, 0.1352, 0.8146, 0.1348, 0.8147, 0.1348, 0.8147, 0.1348, 0.8147, 0.1348, 0.8147, 0.1347, 0.8147, 0.1343, 0.8147, 0.1343, 0.8147, 0.1347, 0.8145, 0.1348, 0.8145, 0.1348, 0.8147, 0.135, 0.8146, 0.1348, 0.8146, 0.1348, 0.8145, 0.135, 0.8145, 0.1351, 0.8146, 0.1351, 0.8147, 0.135, 0.8147, 0.135, 0.8146, 0.135, 0.8146, 0.135, 0.8147, 0.1348, 0.8147, 0.1348, 0.8146, 0.1348, 0.8147, 0.135, 0.8147, 0.1349, 0.8147, 0.1348, 0.8147, 0.135, 0.8147, 0.1351, 0.8147, 0.135, 0.8147, 0.1349, 0.8147, 0.1351, 0.8146, 0.135, 0.8146, 0.135, 0.8145, 0.1351, 0.8146, 0.1349, 0.8148, 0.1348, 0.8147, 0.1348, 0.8147, 0.1349, 0.8147, 0.1348, 0.8145, 0.1348, 0.8145, 0.1348, 0.8145, 0.1348, 0.8146, 0.1351, 0.8147, 0.1351, 0.8148, 0.135, 0.8147, 0.1351, 0.8147, 0.1348, 0.8147, 0.1348, 0.8145, 0.1348, 0.8146, 0.1348, 0.8147, 0.5692, 0.5613, 0.5772, 0.5602, 0.5942, 0.5833, 0.5716, 0.5922, 0.5786, 0.5399, 0.5701, 0.5383, 0.5734, 0.51, 0.5943, 0.5168, 0.573, 0.5426, 0.5712, 0.55, 0.5669, 0.5498, 0.5701, 0.5383, 0.5712, 0.55, 0.5718, 0.5568, 0.5692, 0.5613, 0.5669, 0.5498, 0.5718, 0.5568, 0.5749, 0.5573, 0.5772, 0.5602, 0.5692, 0.5613, 0.5771, 0.5503, 0.5763, 0.5435, 0.5786, 0.5399, 0.5816, 0.5505, 0.53, 0.5487, 0.5406, 0.5786, 0.4685, 0.6642, 0.4037, 0.5446, 0.5943, 0.5168, 0.5734, 0.51, 0.591, 0.4086, 0.6548, 0.4442, 0.5816, 0.5505, 0.5786, 0.5399, 0.5943, 0.5168, 0.6097, 0.5507, 0.5942, 0.5833, 0.6097, 0.5507, 0.7163, 0.5438, 0.6756, 0.6693, 0.543, 0.5205, 0.53, 0.5487, 0.4037, 0.5446, 0.4815, 0.4397, 0.5772, 0.5602, 0.5816, 0.5505, 0.6097, 0.5507, 0.5942, 0.5833, 0.5585, 0.5377, 0.5557, 0.5495, 0.53, 0.5487, 0.543, 0.5205, 0.5557, 0.5495, 0.5578, 0.5614, 0.5406, 0.5786, 0.53, 0.5487, 0.5734, 0.51, 0.5701, 0.5383, 0.5585, 0.5377, 0.543, 0.5205, 0.5701, 0.5383, 0.5669, 0.5498, 0.5557, 0.5495, 0.5585, 0.5377, 0.5669, 0.5498, 0.5692, 0.5613, 0.5578, 0.5614, 0.5557, 0.5495, 0.5692, 0.5613, 0.5716, 0.5922, 0.5406, 0.5786, 0.5578, 0.5614, 0.8571, 0.1359, 0.962, 0.2378, 0.8571, 0.2345, 0.8578, 0.2349, 0.6236, 0.2251, 0.6965, 0.07607, 0.7062, 0.1101, 0.6469, 0.226, 0.6846, 0.3742, 0.6961, 0.3488, 0.7078, 0.3543, 0.7096, 0.3647, 0.8266, 0.3111, 0.8478, 0.328, 0.8219, 0.3304, 0.8205, 0.3209, 0.5716, 0.5922, 0.5942, 0.5833, 0.6756, 0.6693, 0.5948, 0.7138, 0.5734, 0.51, 0.543, 0.5205, 0.4815, 0.4397, 0.591, 0.4086, 0.6097, 0.5507, 0.5943, 0.5168, 0.6548, 0.4442, 0.7163, 0.5438, 0.5406, 0.5786, 0.5716, 0.5922, 0.5948, 0.7138, 0.4685, 0.6642, 0.3127, 0.409, 0.2839, 0.3648, 0.2894, 0.3636, 0.3189, 0.4062, 0.3189, 0.4062, 0.2894, 0.3636, 0.2945, 0.3609, 0.3247, 0.4017, 0.3247, 0.4017, 0.2945, 0.3609, 0.2991, 0.3569, 0.3302, 0.3955, 0.3302, 0.3955, 0.2991, 0.3569, 0.303, 0.3517, 0.3352, 0.3876, 0.3352, 0.3876, 0.303, 0.3517, 0.3062, 0.3453, 0.3398, 0.3781, 0.3398, 0.3781, 0.3062, 0.3453, 0.3084, 0.3381, 0.3436, 0.3673, 0.3436, 0.3673, 0.3084, 0.3381, 0.3097, 0.3301, 0.3466, 0.3554, 0.3466, 0.3554, 0.3097, 0.3301, 0.3099, 0.3216, 0.3484, 0.3429, 0.1608, 0.4991, 0.1201, 0.565, 0.1037, 0.5509, 0.1479, 0.4924, 0.1479, 0.4924, 0.1037, 0.5509, 0.0881, 0.535, 0.1353, 0.4839, 0.1353, 0.4839, 0.0881, 0.535, 0.07318, 0.5169, 0.1229, 0.4731, 0.1229, 0.4731, 0.07318, 0.5169, 0.05924, 0.4961, 0.1109, 0.4598, 0.1109, 0.4598, 0.05924, 0.4961, 0.04693, 0.473, 0.09977, 0.4441, 0.09977, 0.4441, 0.04693, 0.473, 0.03697, 0.4479, 0.09013, 0.4262, 0.09013, 0.4262, 0.03697, 0.4479, 0.02993, 0.4219, 0.08236, 0.4069, 0.08236, 0.4069, 0.02993, 0.4219, 0.02619, 0.3959, 0.07657, 0.387, 0.3568, 0.4705, 0.3361, 0.4386, 0.3423, 0.4342, 0.3655, 0.4629, 0.3655, 0.4629, 0.3423, 0.4342, 0.3483, 0.4286, 0.374, 0.4544, 0.374, 0.4544, 0.3483, 0.4286, 0.3544, 0.4216, 0.3824, 0.4445, 0.3824, 0.4445, 0.3544, 0.4216, 0.3604, 0.413, 0.3906, 0.4328, 0.3906, 0.4328, 0.3604, 0.413, 0.3662, 0.4027, 0.3984, 0.4194, 0.3984, 0.4194, 0.3662, 0.4027, 0.3715, 0.3909, 0.4052, 0.4043, 0.4052, 0.4043, 0.3715, 0.3909, 0.3761, 0.3779, 0.4109, 0.3881, 0.4109, 0.3881, 0.3761, 0.3779, 0.3797, 0.3641, 0.4152, 0.3713, 0.1972, 0.4192, 0.1774, 0.4566, 0.1693, 0.4529, 0.1901, 0.4172, 0.1901, 0.4172, 0.1693, 0.4529, 0.1612, 0.4476, 0.1831, 0.4132, 0.1831, 0.4132, 0.1612, 0.4476, 0.153, 0.4406, 0.1762, 0.4072, 0.1762, 0.4072, 0.153, 0.4406, 0.1446, 0.4315, 0.1696, 0.3991, 0.1696, 0.3991, 0.1446, 0.4315, 0.1364, 0.4203, 0.1634, 0.3892, 0.1634, 0.3892, 0.1364, 0.4203, 0.1289, 0.4071, 0.158, 0.3776, 0.158, 0.3776, 0.1289, 0.4071, 0.1224, 0.3925, 0.1538, 0.3648, 0.1538, 0.3648, 0.1224, 0.3925, 0.1172, 0.3768, 0.1508, 0.3511, 0.3361, 0.4386, 0.3127, 0.409, 0.3189, 0.4062, 0.3423, 0.4342, 0.3423, 0.4342, 0.3189, 0.4062, 0.3247, 0.4017, 0.3483, 0.4286, 0.3483, 0.4286, 0.3247, 0.4017, 0.3302, 0.3955, 0.3544, 0.4216, 0.3544, 0.4216, 0.3302, 0.3955, 0.3352, 0.3876, 0.3604, 0.413, 0.3604, 0.413, 0.3352, 0.3876, 0.3398, 0.3781, 0.3662, 0.4027, 0.3662, 0.4027, 0.3398, 0.3781, 0.3436, 0.3673, 0.3715, 0.3909, 0.3715, 0.3909, 0.3436, 0.3673, 0.3466, 0.3554, 0.3761, 0.3779, 0.3761, 0.3779, 0.3466, 0.3554, 0.3484, 0.3429, 0.3797, 0.3641, 0.1774, 0.4566, 0.1608, 0.4991, 0.1479, 0.4924, 0.1693, 0.4529, 0.1693, 0.4529, 0.1479, 0.4924, 0.1353, 0.4839, 0.1612, 0.4476, 0.1612, 0.4476, 0.1353, 0.4839, 0.1229, 0.4731, 0.153, 0.4406, 0.153, 0.4406, 0.1229, 0.4731, 0.1109, 0.4598, 0.1446, 0.4315, 0.1446, 0.4315, 0.1109, 0.4598, 0.09977, 0.4441, 0.1364, 0.4203, 0.1364, 0.4203, 0.09977, 0.4441, 0.09013, 0.4262, 0.1289, 0.4071, 0.1289, 0.4071, 0.09013, 0.4262, 0.08236, 0.4069, 0.1224, 0.3925, 0.1224, 0.3925, 0.08236, 0.4069, 0.07657, 0.387, 0.1172, 0.3768, 0.3939, 0.5063, 0.3568, 0.4705, 0.3655, 0.4629, 0.4034, 0.4965, 0.4034, 0.4965, 0.3655, 0.4629, 0.374, 0.4544, 0.413, 0.4853, 0.413, 0.4853, 0.374, 0.4544, 0.3824, 0.4445, 0.4226, 0.4721, 0.4226, 0.4721, 0.3824, 0.4445, 0.3906, 0.4328, 0.4321, 0.4568, 0.4321, 0.4568, 0.3906, 0.4328, 0.3984, 0.4194, 0.4409, 0.4393, 0.4409, 0.4393, 0.3984, 0.4194, 0.4052, 0.4043, 0.4484, 0.4199, 0.4484, 0.4199, 0.4052, 0.4043, 0.4109, 0.3881, 0.4541, 0.3993, 0.4541, 0.3993, 0.4109, 0.3881, 0.4152, 0.3713, 0.4576, 0.3783, 0.2209, 0.3686, 0.1972, 0.4192, 0.1901, 0.4172, 0.2153, 0.3679, 0.2153, 0.3679, 0.1901, 0.4172, 0.1831, 0.4132, 0.2099, 0.3656, 0.2099, 0.3656, 0.1831, 0.4132, 0.1762, 0.4072, 0.2047, 0.3619, 0.2047, 0.3619, 0.1762, 0.4072, 0.1696, 0.3991, 0.2002, 0.3568, 0.2002, 0.3568, 0.1696, 0.3991, 0.1634, 0.3892, 0.1965, 0.3504, 0.1965, 0.3504, 0.1634, 0.3892, 0.158, 0.3776, 0.1938, 0.3429, 0.1938, 0.3429, 0.158, 0.3776, 0.1538, 0.3648, 0.1919, 0.3346, 0.1919, 0.3346, 0.1538, 0.3648, 0.1508, 0.3511, 0.1912, 0.3259, 0.07346, 0.3738, 0.07657, 0.387, 0.02619, 0.3959, 0.02648, 0.3783, 0.3317, 0.09039, 0.3485, 0.05071, 0.3647, 0.0584, 0.3426, 0.09649, 0.3426, 0.09649, 0.3647, 0.0584, 0.3813, 0.06949, 0.3541, 0.1046, 0.3541, 0.1046, 0.3813, 0.06949, 0.3982, 0.08475, 0.3666, 0.1158, 0.3666, 0.1158, 0.3982, 0.08475, 0.4145, 0.1044, 0.379, 0.1305, 0.379, 0.1305, 0.4145, 0.1044, 0.4286, 0.1277, 0.3904, 0.1483, 0.3904, 0.1483, 0.4286, 0.1277, 0.4394, 0.1533, 0.4, 0.1683, 0.2009, 0.146, 0.2221, 0.1895, 0.2151, 0.1907, 0.1929, 0.1485, 0.1929, 0.1485, 0.2151, 0.1907, 0.2085, 0.1945, 0.185, 0.1538, 0.185, 0.1538, 0.2085, 0.1945, 0.2026, 0.2007, 0.177, 0.1622, 0.177, 0.1622, 0.2026, 0.2007, 0.1978, 0.2089, 0.1693, 0.1736, 0.1693, 0.1736, 0.1978, 0.2089, 0.1945, 0.2188, 0.1625, 0.1876, 0.1625, 0.1876, 0.1945, 0.2188, 0.1932, 0.23, 0.1573, 0.2036, 0.3013, 0.1484, 0.3188, 0.1198, 0.3264, 0.124, 0.3089, 0.1511, 0.3089, 0.1511, 0.3264, 0.124, 0.3344, 0.1301, 0.3163, 0.1567, 0.3163, 0.1567, 0.3344, 0.1301, 0.343, 0.1387, 0.3235, 0.1651, 0.3235, 0.1651, 0.343, 0.1387, 0.3519, 0.1503, 0.3304, 0.1763, 0.3304, 0.1763, 0.3519, 0.1503, 0.3603, 0.1646, 0.3363, 0.1899, 0.3363, 0.1899, 0.3603, 0.1646, 0.3676, 0.181, 0.3408, 0.2054, 0.1735, 0.08443, 0.1848, 0.1157, 0.1765, 0.1195, 0.1617, 0.0899, 0.1617, 0.0899, 0.1765, 0.1195, 0.1677, 0.1253, 0.1488, 0.0975, 0.1488, 0.0975, 0.1677, 0.1253, 0.1581, 0.1338, 0.1349, 0.1083, 0.1349, 0.1083, 0.1581, 0.1338, 0.1481, 0.1454, 0.1206, 0.1229, 0.1206, 0.1229, 0.1481, 0.1454, 0.1384, 0.16, 0.1072, 0.1411, 0.1072, 0.1411, 0.1384, 0.16, 0.1298, 0.177, 0.09572, 0.162, 0.3188, 0.1198, 0.3317, 0.09039, 0.3426, 0.09649, 0.3264, 0.124, 0.3264, 0.124, 0.3426, 0.09649, 0.3541, 0.1046, 0.3344, 0.1301, 0.3344, 0.1301, 0.3541, 0.1046, 0.3666, 0.1158, 0.343, 0.1387, 0.343, 0.1387, 0.3666, 0.1158, 0.379, 0.1305, 0.3519, 0.1503, 0.3519, 0.1503, 0.379, 0.1305, 0.3904, 0.1483, 0.3603, 0.1646, 0.3603, 0.1646, 0.3904, 0.1483, 0.4, 0.1683, 0.3676, 0.181, 0.1848, 0.1157, 0.2009, 0.146, 0.1929, 0.1485, 0.1765, 0.1195, 0.1765, 0.1195, 0.1929, 0.1485, 0.185, 0.1538, 0.1677, 0.1253, 0.1677, 0.1253, 0.185, 0.1538, 0.177, 0.1622, 0.1581, 0.1338, 0.1581, 0.1338, 0.177, 0.1622, 0.1693, 0.1736, 0.1481, 0.1454, 0.1481, 0.1454, 0.1693, 0.1736, 0.1625, 0.1876, 0.1384, 0.16, 0.1384, 0.16, 0.1625, 0.1876, 0.1573, 0.2036, 0.1298, 0.177, 0.2785, 0.1903, 0.3013, 0.1484, 0.3089, 0.1511, 0.2854, 0.1916, 0.2854, 0.1916, 0.3089, 0.1511, 0.3163, 0.1567, 0.2917, 0.1954, 0.2917, 0.1954, 0.3163, 0.1567, 0.3235, 0.1651, 0.2974, 0.2016, 0.2974, 0.2016, 0.3235, 0.1651, 0.3304, 0.1763, 0.3019, 0.2096, 0.3019, 0.2096, 0.3304, 0.1763, 0.3363, 0.1899, 0.305, 0.2193, 0.305, 0.2193, 0.3363, 0.1899, 0.3408, 0.2054, 0.3062, 0.2301, 0.1596, 0.04195, 0.1735, 0.08443, 0.1617, 0.0899, 0.1418, 0.04827, 0.1418, 0.04827, 0.1617, 0.0899, 0.1488, 0.0975, 0.1232, 0.05827, 0.1232, 0.05827, 0.1488, 0.0975, 0.1349, 0.1083, 0.1038, 0.07286, 0.1038, 0.07286, 0.1349, 0.1083, 0.1206, 0.1229, 0.0847, 0.09239, 0.0847, 0.09239, 0.1206, 0.1229, 0.1072, 0.1411, 0.06754, 0.1164, 0.06754, 0.1164, 0.1072, 0.1411, 0.09572, 0.162, 0.05389, 0.1435, 0.1838, 0.03715, 0.191, 0.07882, 0.1735, 0.08443, 0.1596, 0.04195, 0.218, 0.2769, 0.2109, 0.2792, 0.2056, 0.2851, 0.204, 0.2935, 0.1894, 0.2766, 0.2041, 0.2624, 0.2961, 0.2916, 0.2943, 0.2835, 0.2891, 0.2778, 0.2822, 0.2755, 0.2957, 0.2616, 0.3098, 0.2751, 0.2858, 0.3456, 0.2901, 0.3418, 0.2947, 0.3373, 0.2977, 0.332, 0.304, 0.3345, 0.2909, 0.3555, 0.2046, 0.3356, 0.2083, 0.3405, 0.2132, 0.3452, 0.2176, 0.349, 0.213, 0.3597, 0.1982, 0.3387, 0.1354, 0.814, 0.1355, 0.8142, 0.1356, 0.8146, 0.1356, 0.8148, 0.1352, 0.8145, 0.1353, 0.8144, 0.1343, 0.8147, 0.1343, 0.8145, 0.1344, 0.8142, 0.1346, 0.8139, 0.1346, 0.8144, 0.1347, 0.8145, 0.1356, 0.8148, 0.1355, 0.8149, 0.1353, 0.815, 0.1352, 0.8152, 0.1352, 0.8149, 0.1352, 0.8148, 0.1347, 0.8151, 0.1346, 0.815, 0.1344, 0.8149, 0.1343, 0.8147, 0.1347, 0.8147, 0.1347, 0.8149, 0.7906, 0.5144, 0.8292, 0.5488, 0.8196, 0.5568, 0.7785, 0.5241, 0.7785, 0.5241, 0.8196, 0.5568, 0.8109, 0.5661, 0.7686, 0.5369, 0.7686, 0.5369, 0.8109, 0.5661, 0.8043, 0.5761, 0.7612, 0.5522, 0.824, 0.6523, 0.7872, 0.6838, 0.7757, 0.6736, 0.8152, 0.6458, 0.8152, 0.6458, 0.7757, 0.6736, 0.7671, 0.6607, 0.8087, 0.6363, 0.8087, 0.6363, 0.7671, 0.6607, 0.7612, 0.6457, 0.8053, 0.625, 0.9746, 0.5539, 0.9324, 0.5788, 0.9255, 0.5684, 0.9673, 0.5391, 0.9673, 0.5391, 0.9255, 0.5684, 0.9167, 0.5589, 0.9575, 0.5265, 0.9575, 0.5265, 0.9167, 0.5589, 0.9072, 0.5506, 0.9458, 0.517, 0.9444, 0.6885, 0.9078, 0.6545, 0.9169, 0.6483, 0.9568, 0.6785, 0.9568, 0.6785, 0.9169, 0.6483, 0.9237, 0.6391, 0.9664, 0.6654, 0.9664, 0.6654, 0.9237, 0.6391, 0.9273, 0.6278, 0.9731, 0.6498, 0.8949, 0.5961, 0.9273, 0.6278, 0.9237, 0.6391, 0.8931, 0.602, 0.8931, 0.602, 0.9237, 0.6391, 0.9169, 0.6483, 0.8891, 0.6061, 0.8891, 0.6061, 0.9169, 0.6483, 0.9078, 0.6545, 0.8829, 0.608, 0.8292, 0.5488, 0.8524, 0.567, 0.8466, 0.5687, 0.8196, 0.5568, 0.8196, 0.5568, 0.8466, 0.5687, 0.8431, 0.5722, 0.8109, 0.5661, 0.8109, 0.5661, 0.8431, 0.5722, 0.8414, 0.5772, 0.8043, 0.5761, 0.8516, 0.607, 0.824, 0.6523, 0.8152, 0.6458, 0.8459, 0.6043, 0.8459, 0.6043, 0.8152, 0.6458, 0.8087, 0.6363, 0.8419, 0.6002, 0.8419, 0.6002, 0.8087, 0.6363, 0.8053, 0.625, 0.8404, 0.5951, 0.8836, 0.5677, 0.9072, 0.5506, 0.9167, 0.5589, 0.8883, 0.5703, 0.8883, 0.5703, 0.9167, 0.5589, 0.9255, 0.5684, 0.8919, 0.5741, 0.8919, 0.5741, 0.9255, 0.5684, 0.9324, 0.5788, 0.8938, 0.5788, 0.1269, 0.8101, 0.1346, 0.8139, 0.1344, 0.8142, 0.1256, 0.8122, 0.1256, 0.8122, 0.1344, 0.8142, 0.1343, 0.8145, 0.1249, 0.8142, 0.1249, 0.8142, 0.1343, 0.8145, 0.1343, 0.8147, 0.1244, 0.8159, 0.1244, 0.8159, 0.03103, 0.8032, 0.04004, 0.791, 0.1249, 0.8142, 0.1249, 0.8142, 0.04004, 0.791, 0.04966, 0.7775, 0.1256, 0.8122, 0.1256, 0.8122, 0.04966, 0.7775, 0.05948, 0.7622, 0.1269, 0.8101, 0.2397, 0.8103, 0.1454, 0.8166, 0.145, 0.8149, 0.2315, 0.7974, 0.2315, 0.7974, 0.145, 0.8149, 0.1444, 0.8129, 0.2228, 0.7833, 0.2228, 0.7833, 0.1444, 0.8129, 0.1433, 0.8107, 0.214, 0.7673, 0.02433, 0.8999, 0.1243, 0.8182, 0.1247, 0.8196, 0.0258, 0.9159, 0.0258, 0.9159, 0.1247, 0.8196, 0.1257, 0.821, 0.03304, 0.9323, 0.03304, 0.9323, 0.1257, 0.821, 0.1272, 0.8225, 0.04714, 0.9455, 0.1454, 0.8189, 0.2397, 0.9073, 0.2371, 0.9233, 0.1448, 0.8203, 0.1448, 0.8203, 0.2371, 0.9233, 0.2287, 0.9392, 0.1438, 0.8217, 0.1438, 0.8217, 0.2287, 0.9392, 0.2138, 0.9513, 0.1422, 0.823, 0.1347, 0.8151, 0.1272, 0.8225, 0.1257, 0.821, 0.1346, 0.815, 0.1346, 0.815, 0.1257, 0.821, 0.1247, 0.8196, 0.1344, 0.8149, 0.1344, 0.8149, 0.1247, 0.8196, 0.1243, 0.8182, 0.1343, 0.8147, 0.1422, 0.823, 0.1352, 0.8152, 0.1353, 0.815, 0.1438, 0.8217, 0.1438, 0.8217, 0.1353, 0.815, 0.1355, 0.8149, 0.1448, 0.8203, 0.1448, 0.8203, 0.1355, 0.8149, 0.1356, 0.8148, 0.1454, 0.8189, 0.1354, 0.814, 0.1433, 0.8107, 0.1444, 0.8129, 0.1355, 0.8142, 0.1355, 0.8142, 0.1444, 0.8129, 0.145, 0.8149, 0.1356, 0.8146, 0.1356, 0.8146, 0.145, 0.8149, 0.1454, 0.8166, 0.1356, 0.8148, 0.206, 0.2069, 0.2041, 0.2624, 0.1894, 0.2766, 0.1932, 0.23, 0.3847, 0.2707, 0.4202, 0.2681, 0.4176, 0.36, 0.3819, 0.3549, 0.35, 0.273, 0.3847, 0.2707, 0.3819, 0.3549, 0.3485, 0.3426, 0.7432, 0.3211, 0.6961, 0.3488, 0.6469, 0.226, 0.7303, 0.2277, 0.7303, 0.2277, 0.6469, 0.226, 0.7062, 0.1101, 0.7495, 0.1503, 0.7432, 0.3211, 0.7303, 0.2277, 0.8089, 0.2292, 0.8103, 0.3079, 0.7303, 0.2277, 0.7495, 0.1503, 0.8291, 0.1601, 0.8089, 0.2292, 0.8571, 0.1359, 0.8291, 0.1601, 0.8109, 0.142, 0.8153, 0.1331, 0.6846, 0.3742, 0.6236, 0.2251, 0.6469, 0.226, 0.6961, 0.3488, 0.8103, 0.3079, 0.8089, 0.2292, 0.8219, 0.2305, 0.8266, 0.3111, 0.8291, 0.1601, 0.7495, 0.1503, 0.7572, 0.1342, 0.8109, 0.142, 0.8495, 0.1757, 0.8338, 0.2318, 0.8219, 0.2305, 0.8397, 0.1749, 0.8338, 0.2318, 0.8478, 0.328, 0.8266, 0.3111, 0.8219, 0.2305, 0.8089, 0.2292, 0.8291, 0.1601, 0.8397, 0.1749, 0.8219, 0.2305, 0.8478, 0.328, 0.8639, 0.3473, 0.806, 0.3603, 0.8074, 0.3561, 0.8291, 0.1601, 0.8571, 0.1359, 0.8495, 0.1757, 0.8397, 0.1749, 0.8478, 0.328, 0.8338, 0.2318, 0.8573, 0.2341, 0.8568, 0.2339, 0.8578, 0.2349, 0.8571, 0.2345, 0.8573, 0.2341, 0.8576, 0.2346, 0.8571, 0.2345, 0.8568, 0.2341, 0.8568, 0.2339, 0.8573, 0.2341, 0.8338, 0.2318, 0.8495, 0.1757, 0.8576, 0.2346, 0.8573, 0.2341, 0.8639, 0.3473, 0.8478, 0.328, 0.8568, 0.2339, 0.8568, 0.2341, 0.8495, 0.1757, 0.8571, 0.1359, 0.8578, 0.2349, 0.8576, 0.2346, 0.962, 0.2378, 0.8639, 0.3473, 0.8568, 0.2341, 0.8571, 0.2345, 0.8098, 0.3288, 0.751, 0.3415, 0.7472, 0.3318, 0.8091, 0.3189, 0.751, 0.3415, 0.7096, 0.3647, 0.7078, 0.3543, 0.7472, 0.3318, 0.8098, 0.3288, 0.8091, 0.3189, 0.8205, 0.3209, 0.8219, 0.3304, 0.8103, 0.3079, 0.8266, 0.3111, 0.8205, 0.3209, 0.8091, 0.3189, 0.8098, 0.3288, 0.8219, 0.3304, 0.8063, 0.3546, 0.802, 0.3565, 0.8219, 0.3304, 0.8478, 0.328, 0.8074, 0.3561, 0.8063, 0.3546, 0.6961, 0.3488, 0.7432, 0.3211, 0.7472, 0.3318, 0.7078, 0.3543, 0.7432, 0.3211, 0.8103, 0.3079, 0.8091, 0.3189, 0.7472, 0.3318, 0.8074, 0.3561, 0.806, 0.3603, 0.802, 0.3565, 0.8063, 0.3546, 0.7685, 0.3822, 0.74, 0.3821, 0.7413, 0.3768, 0.7661, 0.3739, 0.806, 0.3603, 0.7685, 0.3822, 0.7661, 0.3739, 0.802, 0.3565, 0.765, 0.4681, 0.6846, 0.3742, 0.74, 0.3821, 0.7685, 0.3822, 0.6846, 0.3742, 0.7096, 0.3647, 0.7413, 0.3768, 0.74, 0.3821, 0.7096, 0.3647, 0.751, 0.3415, 0.7661, 0.3739, 0.7413, 0.3768, 0.8639, 0.3473, 0.765, 0.4681, 0.7685, 0.3822, 0.806, 0.3603, 0.751, 0.3415, 0.8098, 0.3288, 0.802, 0.3565, 0.7661, 0.3739, 0.7616, 0.1248, 0.8153, 0.1331, 0.8109, 0.142, 0.7572, 0.1342, 0.73, 0.09976, 0.7616, 0.1248, 0.7572, 0.1342, 0.7259, 0.1079, 0.73, 0.09976, 0.6965, 0.07607, 0.7761, 0.1092, 0.776, 0.1092, 0.7062, 0.1101, 0.6965, 0.07607, 0.73, 0.09976, 0.7259, 0.1079, 0.7495, 0.1503, 0.7062, 0.1101, 0.7259, 0.1079, 0.7572, 0.1342, 0.7616, 0.1248, 0.73, 0.09976, 0.776, 0.1092, 0.7758, 0.1093, 0.7761, 0.1092, 0.7763, 0.1095, 0.7758, 0.1093, 0.776, 0.1092, 0.7763, 0.1095, 0.7759, 0.1096, 0.7758, 0.1095, 0.7758, 0.1093, 0.8571, 0.1359, 0.8153, 0.1331, 0.7758, 0.1095, 0.7759, 0.1096, 0.6965, 0.07607, 0.7734, 0.02779, 0.7763, 0.1095, 0.7761, 0.1092, 0.8153, 0.1331, 0.7616, 0.1248, 0.7758, 0.1093, 0.7758, 0.1095, 0.7734, 0.02779, 0.8571, 0.1359, 0.7759, 0.1096, 0.7763, 0.1095])
me_cube_004.use_remesh_preserve_volume = False
me_cube_004.use_remesh_preserve_attributes = False
me_cube_004.use_mirror_vertex_groups = False
me_cube_004.update()

# ---- objects
ob_cube = bpy.data.objects.new('Cube', me_cube_004)

# ---- transforms, parenting, visibility, modifiers, constraints
ob_cube.location = (0.0, 0.0, 0.0)
ob_cube.lineart.crease_threshold = 0.0
_m = ob_cube.modifiers.new('Mirror', 'MIRROR')

# ---- collection membership
col_collection_1.objects.link(ob_cube)

# ---- scene / render settings (as saved in the file)
scene.frame_start = 1; scene.frame_end = 250; scene.frame_set(1)
scene.render.engine = 'BLENDER_EEVEE_NEXT'
scene.render.resolution_percentage = 50
scene.render.dither_intensity = 0.0
scene.cycles.use_denoising = False
scene.cycles.samples = 128
scene.cycles.sampling_pattern = 'TABULATED_SOBOL'
scene.cycles.light_sampling_threshold = 0.0
scene.cycles.use_adaptive_sampling = False
scene.cycles.use_light_tree = False
scene.cycles.blur_glossy = 0.0
scene.cycles.sample_clamp_indirect = 0.0
scene.view_settings.view_transform = 'Standard'
bpy.context.view_layer.update()

# ---- added for rendering (the .blend has no active camera and no usable light): camera, sun
cam_auto = bpy.data.cameras.new('AutoCamera')
cam_auto.lens = 50.0
cam_auto.sensor_width = 36.0
cam_auto.clip_end = 1000.0
ob_auto_camera = bpy.data.objects.new('AutoCamera', cam_auto)
scene.collection.objects.link(ob_auto_camera)
ob_auto_camera.location = (5.84378, -6.73228, 6.70262)
ob_auto_camera.rotation_euler = (1.09748, -7.21219e-08, 0.694738)
scene.camera = ob_auto_camera
light_auto_sun = bpy.data.lights.new('AutoSun', 'SUN')
light_auto_sun.energy = 3.0
light_auto_sun.angle = 0.0523599
ob_auto_sun = bpy.data.objects.new('AutoSun', light_auto_sun)
scene.collection.objects.link(ob_auto_sun)
ob_auto_sun.rotation_euler = (0.872665, 0.174533, 0.523599)
bpy.context.view_layer.update()
